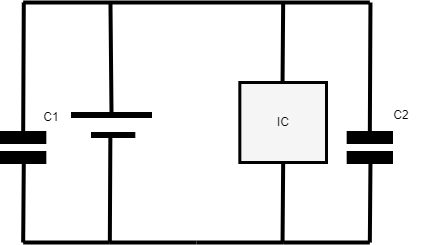

The diagram above was exported from draw.io. Its source (the exported page's mxGraphModel, read from the mxfile embedded in the PNG):
<mxGraphModel dx="475" dy="326" grid="1" gridSize="10" guides="1" tooltips="1" connect="1" arrows="1" fold="1" page="1" pageScale="1" pageWidth="827" pageHeight="1169" math="0" shadow="0">
  <root>
    <mxCell id="0" />
    <mxCell id="1" parent="0" />
    <mxCell id="2" value="" style="rounded=0;whiteSpace=wrap;html=1;strokeColor=#000000;fillColor=#f5f5f5;fontColor=#333333;strokeWidth=3;" vertex="1" parent="1">
      <mxGeometry x="488.33333333333337" y="160" width="86.66666666666667" height="80" as="geometry" />
    </mxCell>
    <mxCell id="4" value="" style="endArrow=none;html=1;strokeColor=#000000;strokeWidth=4;" edge="1" parent="1">
      <mxGeometry width="50" height="50" relative="1" as="geometry">
        <mxPoint x="531.6666666666667" y="80" as="sourcePoint" />
        <mxPoint x="531.0383333333333" y="160" as="targetPoint" />
      </mxGeometry>
    </mxCell>
    <mxCell id="5" value="" style="endArrow=none;html=1;strokeColor=#000000;strokeWidth=4;" edge="1" parent="1">
      <mxGeometry width="50" height="50" relative="1" as="geometry">
        <mxPoint x="531.6666666666667" y="240" as="sourcePoint" />
        <mxPoint x="531.0383333333334" y="320" as="targetPoint" />
      </mxGeometry>
    </mxCell>
    <mxCell id="6" value="" style="endArrow=none;html=1;strokeColor=#000000;strokeWidth=4;" edge="1" parent="1">
      <mxGeometry width="50" height="50" relative="1" as="geometry">
        <mxPoint x="618.9616666666667" y="240" as="sourcePoint" />
        <mxPoint x="618.3333333333335" y="320" as="targetPoint" />
      </mxGeometry>
    </mxCell>
    <mxCell id="7" value="" style="endArrow=none;html=1;strokeColor=#000000;strokeWidth=4;" edge="1" parent="1">
      <mxGeometry width="50" height="50" relative="1" as="geometry">
        <mxPoint x="531.6666666666667" y="320" as="sourcePoint" />
        <mxPoint x="618.3333333333333" y="320" as="targetPoint" />
      </mxGeometry>
    </mxCell>
    <mxCell id="8" value="" style="endArrow=none;html=1;strokeColor=#000000;strokeWidth=4;" edge="1" parent="1">
      <mxGeometry width="50" height="50" relative="1" as="geometry">
        <mxPoint x="445" y="320" as="sourcePoint" />
        <mxPoint x="531.6666666666667" y="320" as="targetPoint" />
      </mxGeometry>
    </mxCell>
    <mxCell id="9" value="" style="endArrow=none;html=1;strokeColor=#000000;strokeWidth=4;" edge="1" parent="1">
      <mxGeometry width="50" height="50" relative="1" as="geometry">
        <mxPoint x="358.3333333333333" y="320" as="sourcePoint" />
        <mxPoint x="445" y="320" as="targetPoint" />
      </mxGeometry>
    </mxCell>
    <mxCell id="10" value="" style="endArrow=none;html=1;strokeColor=#000000;strokeWidth=4;" edge="1" parent="1">
      <mxGeometry width="50" height="50" relative="1" as="geometry">
        <mxPoint x="271.6666666666667" y="320" as="sourcePoint" />
        <mxPoint x="358.3333333333333" y="320" as="targetPoint" />
      </mxGeometry>
    </mxCell>
    <mxCell id="11" value="" style="endArrow=none;html=1;strokeColor=#000000;strokeWidth=4;" edge="1" parent="1">
      <mxGeometry width="50" height="50" relative="1" as="geometry">
        <mxPoint x="272.2949999999999" y="240" as="sourcePoint" />
        <mxPoint x="271.6666666666667" y="320" as="targetPoint" />
      </mxGeometry>
    </mxCell>
    <mxCell id="12" value="" style="endArrow=none;html=1;strokeColor=#000000;strokeWidth=4;exitX=0.435;exitY=1;exitDx=0;exitDy=0;exitPerimeter=0;" edge="1" parent="1" source="32">
      <mxGeometry width="50" height="50" relative="1" as="geometry">
        <mxPoint x="358.9616666666666" y="240" as="sourcePoint" />
        <mxPoint x="358.3333333333333" y="320" as="targetPoint" />
      </mxGeometry>
    </mxCell>
    <mxCell id="13" value="" style="endArrow=none;html=1;strokeColor=#000000;entryX=0.5;entryY=0;entryDx=0;entryDy=0;strokeWidth=4;" edge="1" parent="1" target="21">
      <mxGeometry width="50" height="50" relative="1" as="geometry">
        <mxPoint x="618.9616666666666" y="80" as="sourcePoint" />
        <mxPoint x="618.3333333333333" y="160" as="targetPoint" />
      </mxGeometry>
    </mxCell>
    <mxCell id="14" value="" style="endArrow=none;html=1;strokeColor=#000000;strokeWidth=4;entryX=0.5;entryY=0;entryDx=0;entryDy=0;" edge="1" parent="1" target="33">
      <mxGeometry width="50" height="50" relative="1" as="geometry">
        <mxPoint x="358.9616666666666" y="80" as="sourcePoint" />
        <mxPoint x="358.3333333333333" y="160" as="targetPoint" />
      </mxGeometry>
    </mxCell>
    <mxCell id="15" value="" style="endArrow=none;html=1;strokeColor=#000000;entryX=0.5;entryY=0;entryDx=0;entryDy=0;strokeWidth=4;" edge="1" parent="1" target="23">
      <mxGeometry width="50" height="50" relative="1" as="geometry">
        <mxPoint x="272.2949999999999" y="80" as="sourcePoint" />
        <mxPoint x="271.6666666666667" y="160" as="targetPoint" />
      </mxGeometry>
    </mxCell>
    <mxCell id="16" value="" style="endArrow=none;html=1;strokeColor=#000000;strokeWidth=4;" edge="1" parent="1">
      <mxGeometry width="50" height="50" relative="1" as="geometry">
        <mxPoint x="271.6666666666667" y="80" as="sourcePoint" />
        <mxPoint x="618.3333333333333" y="80" as="targetPoint" />
      </mxGeometry>
    </mxCell>
    <mxCell id="20" value="" style="rounded=0;whiteSpace=wrap;html=1;strokeColor=#000000;strokeWidth=3;fillColor=#000000;" vertex="1" parent="1">
      <mxGeometry x="596.6666666666667" y="230" width="43.333333333333336" height="10" as="geometry" />
    </mxCell>
    <mxCell id="21" value="" style="rounded=0;whiteSpace=wrap;html=1;strokeColor=#000000;strokeWidth=3;fillColor=#000000;" vertex="1" parent="1">
      <mxGeometry x="596.6666666666667" y="210" width="43.333333333333336" height="10" as="geometry" />
    </mxCell>
    <mxCell id="22" value="" style="rounded=0;whiteSpace=wrap;html=1;strokeColor=#000000;strokeWidth=3;fillColor=#000000;" vertex="1" parent="1">
      <mxGeometry x="250" y="230" width="43.333333333333336" height="10" as="geometry" />
    </mxCell>
    <mxCell id="23" value="" style="rounded=0;whiteSpace=wrap;html=1;strokeColor=#000000;strokeWidth=3;fillColor=#000000;" vertex="1" parent="1">
      <mxGeometry x="250" y="210" width="43.333333333333336" height="10" as="geometry" />
    </mxCell>
    <mxCell id="32" value="" style="rounded=0;whiteSpace=wrap;html=1;strokeColor=#000000;strokeWidth=1;fillColor=#000000;" vertex="1" parent="1">
      <mxGeometry x="340" y="210" width="43.33" height="5" as="geometry" />
    </mxCell>
    <mxCell id="33" value="" style="rounded=0;whiteSpace=wrap;html=1;strokeColor=#000000;strokeWidth=1;fillColor=#000000;" vertex="1" parent="1">
      <mxGeometry x="320" y="190" width="80" height="5" as="geometry" />
    </mxCell>
    <mxCell id="34" value="&lt;font color=&quot;#000000&quot;&gt;C1&lt;/font&gt;" style="text;html=1;align=center;verticalAlign=middle;whiteSpace=wrap;rounded=0;strokeWidth=1;" vertex="1" parent="1">
      <mxGeometry x="270" y="180" width="60" height="30" as="geometry" />
    </mxCell>
    <mxCell id="35" value="&lt;font color=&quot;#000000&quot;&gt;C2&lt;/font&gt;" style="text;html=1;align=center;verticalAlign=middle;whiteSpace=wrap;rounded=0;strokeWidth=1;" vertex="1" parent="1">
      <mxGeometry x="620" y="177.5" width="60" height="30" as="geometry" />
    </mxCell>
    <mxCell id="36" value="&lt;font color=&quot;#000000&quot;&gt;IC&lt;/font&gt;" style="text;html=1;align=center;verticalAlign=middle;whiteSpace=wrap;rounded=0;strokeWidth=1;" vertex="1" parent="1">
      <mxGeometry x="501.66999999999996" y="185" width="60" height="30" as="geometry" />
    </mxCell>
  </root>
</mxGraphModel>